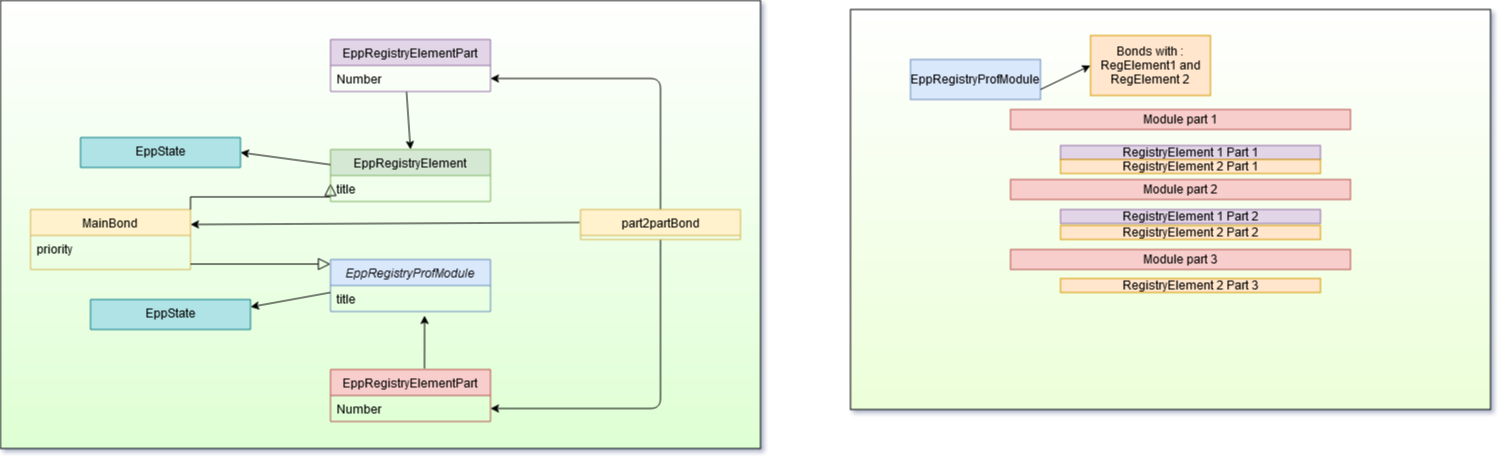

The diagram above was exported from draw.io. Its source (the exported page's mxGraphModel, read from the mxfile embedded in the PNG):
<mxGraphModel dx="1467" dy="774" grid="1" gridSize="10" guides="1" tooltips="1" connect="1" arrows="1" fold="1" page="1" pageScale="1" pageWidth="3300" pageHeight="2339" math="0" shadow="1">
  <root>
    <mxCell id="WIyWlLk6GJQsqaUBKTNV-0" />
    <mxCell id="WIyWlLk6GJQsqaUBKTNV-1" parent="WIyWlLk6GJQsqaUBKTNV-0" />
    <mxCell id="eCIBla3F7hUzTlN7e3ex-27" value="" style="rounded=0;whiteSpace=wrap;html=1;gradientColor=#DFFFD4;" vertex="1" parent="WIyWlLk6GJQsqaUBKTNV-1">
      <mxGeometry x="90" y="151" width="760" height="448" as="geometry" />
    </mxCell>
    <mxCell id="zkfFHV4jXpPFQw0GAbJ--6" value="MainBond" style="swimlane;fontStyle=0;align=center;verticalAlign=top;childLayout=stackLayout;horizontal=1;startSize=26;horizontalStack=0;resizeParent=1;resizeLast=0;collapsible=1;marginBottom=0;rounded=0;shadow=0;strokeWidth=1;fillColor=#fff2cc;strokeColor=#d6b656;" parent="WIyWlLk6GJQsqaUBKTNV-1" vertex="1">
      <mxGeometry x="120" y="360" width="160" height="60" as="geometry">
        <mxRectangle x="130" y="380" width="160" height="26" as="alternateBounds" />
      </mxGeometry>
    </mxCell>
    <mxCell id="zkfFHV4jXpPFQw0GAbJ--7" value="priority" style="text;align=left;verticalAlign=top;spacingLeft=4;spacingRight=4;overflow=hidden;rotatable=0;points=[[0,0.5],[1,0.5]];portConstraint=eastwest;" parent="zkfFHV4jXpPFQw0GAbJ--6" vertex="1">
      <mxGeometry y="26" width="160" height="26" as="geometry" />
    </mxCell>
    <mxCell id="zkfFHV4jXpPFQw0GAbJ--12" value="" style="endArrow=block;endSize=10;endFill=0;shadow=0;strokeWidth=1;rounded=0;edgeStyle=elbowEdgeStyle;elbow=vertical;" parent="WIyWlLk6GJQsqaUBKTNV-1" source="zkfFHV4jXpPFQw0GAbJ--6" target="zkfFHV4jXpPFQw0GAbJ--0" edge="1">
      <mxGeometry width="160" relative="1" as="geometry">
        <mxPoint x="200" y="203" as="sourcePoint" />
        <mxPoint x="200" y="203" as="targetPoint" />
      </mxGeometry>
    </mxCell>
    <mxCell id="zkfFHV4jXpPFQw0GAbJ--0" value="EppRegistryProfModule" style="swimlane;fontStyle=2;align=center;verticalAlign=top;childLayout=stackLayout;horizontal=1;startSize=26;horizontalStack=0;resizeParent=1;resizeLast=0;collapsible=1;marginBottom=0;rounded=0;shadow=0;strokeWidth=1;fillColor=#dae8fc;strokeColor=#6c8ebf;" parent="WIyWlLk6GJQsqaUBKTNV-1" vertex="1">
      <mxGeometry x="420" y="410" width="160" height="52" as="geometry">
        <mxRectangle x="230" y="140" width="160" height="26" as="alternateBounds" />
      </mxGeometry>
    </mxCell>
    <mxCell id="zkfFHV4jXpPFQw0GAbJ--1" value="title" style="text;align=left;verticalAlign=top;spacingLeft=4;spacingRight=4;overflow=hidden;rotatable=0;points=[[0,0.5],[1,0.5]];portConstraint=eastwest;" parent="zkfFHV4jXpPFQw0GAbJ--0" vertex="1">
      <mxGeometry y="26" width="160" height="26" as="geometry" />
    </mxCell>
    <mxCell id="eCIBla3F7hUzTlN7e3ex-3" value="" style="endArrow=block;endSize=10;endFill=0;shadow=0;strokeWidth=1;rounded=0;edgeStyle=elbowEdgeStyle;elbow=vertical;exitX=1;exitY=0;exitDx=0;exitDy=0;" edge="1" parent="WIyWlLk6GJQsqaUBKTNV-1" source="zkfFHV4jXpPFQw0GAbJ--6">
      <mxGeometry width="160" relative="1" as="geometry">
        <mxPoint x="280" y="340" as="sourcePoint" />
        <mxPoint x="420" y="334" as="targetPoint" />
      </mxGeometry>
    </mxCell>
    <mxCell id="zkfFHV4jXpPFQw0GAbJ--17" value="EppRegistryElement" style="swimlane;fontStyle=0;align=center;verticalAlign=top;childLayout=stackLayout;horizontal=1;startSize=26;horizontalStack=0;resizeParent=1;resizeLast=0;collapsible=1;marginBottom=0;rounded=0;shadow=0;strokeWidth=1;fillColor=#d5e8d4;strokeColor=#82b366;" parent="WIyWlLk6GJQsqaUBKTNV-1" vertex="1">
      <mxGeometry x="420" y="300" width="160" height="52" as="geometry">
        <mxRectangle x="550" y="140" width="160" height="26" as="alternateBounds" />
      </mxGeometry>
    </mxCell>
    <mxCell id="zkfFHV4jXpPFQw0GAbJ--18" value="title&#10;" style="text;align=left;verticalAlign=top;spacingLeft=4;spacingRight=4;overflow=hidden;rotatable=0;points=[[0,0.5],[1,0.5]];portConstraint=eastwest;" parent="zkfFHV4jXpPFQw0GAbJ--17" vertex="1">
      <mxGeometry y="26" width="160" height="22" as="geometry" />
    </mxCell>
    <mxCell id="eCIBla3F7hUzTlN7e3ex-4" value="" style="endArrow=classic;html=1;entryX=0.588;entryY=1.154;entryDx=0;entryDy=0;entryPerimeter=0;" edge="1" parent="WIyWlLk6GJQsqaUBKTNV-1" target="zkfFHV4jXpPFQw0GAbJ--1">
      <mxGeometry width="50" height="50" relative="1" as="geometry">
        <mxPoint x="514" y="519" as="sourcePoint" />
        <mxPoint x="500" y="490" as="targetPoint" />
      </mxGeometry>
    </mxCell>
    <mxCell id="eCIBla3F7hUzTlN7e3ex-8" value="" style="endArrow=classic;html=1;entryX=0.5;entryY=0;entryDx=0;entryDy=0;exitX=0.475;exitY=1;exitDx=0;exitDy=0;exitPerimeter=0;" edge="1" parent="WIyWlLk6GJQsqaUBKTNV-1" source="eCIBla3F7hUzTlN7e3ex-6" target="zkfFHV4jXpPFQw0GAbJ--17">
      <mxGeometry width="50" height="50" relative="1" as="geometry">
        <mxPoint x="640" y="240" as="sourcePoint" />
        <mxPoint x="690" y="190" as="targetPoint" />
      </mxGeometry>
    </mxCell>
    <mxCell id="eCIBla3F7hUzTlN7e3ex-5" value="EppRegistryElementPart" style="swimlane;fontStyle=0;align=center;verticalAlign=top;childLayout=stackLayout;horizontal=1;startSize=26;horizontalStack=0;resizeParent=1;resizeLast=0;collapsible=1;marginBottom=0;rounded=0;shadow=0;strokeWidth=1;fillColor=#e1d5e7;strokeColor=#9673a6;" vertex="1" parent="WIyWlLk6GJQsqaUBKTNV-1">
      <mxGeometry x="420" y="190" width="160" height="52" as="geometry">
        <mxRectangle x="340" y="380" width="170" height="26" as="alternateBounds" />
      </mxGeometry>
    </mxCell>
    <mxCell id="eCIBla3F7hUzTlN7e3ex-6" value="Number" style="text;align=left;verticalAlign=top;spacingLeft=4;spacingRight=4;overflow=hidden;rotatable=0;points=[[0,0.5],[1,0.5]];portConstraint=eastwest;" vertex="1" parent="eCIBla3F7hUzTlN7e3ex-5">
      <mxGeometry y="26" width="160" height="26" as="geometry" />
    </mxCell>
    <mxCell id="zkfFHV4jXpPFQw0GAbJ--13" value="EppRegistryElementPart" style="swimlane;fontStyle=0;align=center;verticalAlign=top;childLayout=stackLayout;horizontal=1;startSize=26;horizontalStack=0;resizeParent=1;resizeLast=0;collapsible=1;marginBottom=0;rounded=0;shadow=0;strokeWidth=1;fillColor=#f8cecc;strokeColor=#b85450;" parent="WIyWlLk6GJQsqaUBKTNV-1" vertex="1">
      <mxGeometry x="420" y="520" width="160" height="52" as="geometry">
        <mxRectangle x="340" y="380" width="170" height="26" as="alternateBounds" />
      </mxGeometry>
    </mxCell>
    <mxCell id="zkfFHV4jXpPFQw0GAbJ--14" value="Number" style="text;align=left;verticalAlign=top;spacingLeft=4;spacingRight=4;overflow=hidden;rotatable=0;points=[[0,0.5],[1,0.5]];portConstraint=eastwest;" parent="zkfFHV4jXpPFQw0GAbJ--13" vertex="1">
      <mxGeometry y="26" width="160" height="26" as="geometry" />
    </mxCell>
    <mxCell id="eCIBla3F7hUzTlN7e3ex-11" value="" style="endArrow=classic;html=1;entryX=1;entryY=0.5;entryDx=0;entryDy=0;exitX=0.5;exitY=0;exitDx=0;exitDy=0;" edge="1" parent="WIyWlLk6GJQsqaUBKTNV-1" source="eCIBla3F7hUzTlN7e3ex-9" target="eCIBla3F7hUzTlN7e3ex-6">
      <mxGeometry width="50" height="50" relative="1" as="geometry">
        <mxPoint x="750" y="350" as="sourcePoint" />
        <mxPoint x="800" y="290" as="targetPoint" />
        <Array as="points">
          <mxPoint x="750" y="229" />
        </Array>
      </mxGeometry>
    </mxCell>
    <mxCell id="eCIBla3F7hUzTlN7e3ex-12" value="" style="endArrow=classic;html=1;exitX=0.5;exitY=1;exitDx=0;exitDy=0;entryX=1;entryY=0.5;entryDx=0;entryDy=0;" edge="1" parent="WIyWlLk6GJQsqaUBKTNV-1" source="eCIBla3F7hUzTlN7e3ex-9" target="zkfFHV4jXpPFQw0GAbJ--14">
      <mxGeometry width="50" height="50" relative="1" as="geometry">
        <mxPoint x="840" y="480" as="sourcePoint" />
        <mxPoint x="890" y="430" as="targetPoint" />
        <Array as="points">
          <mxPoint x="750" y="559" />
        </Array>
      </mxGeometry>
    </mxCell>
    <mxCell id="eCIBla3F7hUzTlN7e3ex-13" value="" style="endArrow=classic;html=1;exitX=-0.006;exitY=0.269;exitDx=0;exitDy=0;exitPerimeter=0;entryX=1;entryY=0.25;entryDx=0;entryDy=0;" edge="1" parent="WIyWlLk6GJQsqaUBKTNV-1" target="zkfFHV4jXpPFQw0GAbJ--6">
      <mxGeometry width="50" height="50" relative="1" as="geometry">
        <mxPoint x="669.04" y="372.994" as="sourcePoint" />
        <mxPoint x="500" y="440" as="targetPoint" />
      </mxGeometry>
    </mxCell>
    <mxCell id="eCIBla3F7hUzTlN7e3ex-9" value="part2partBond" style="swimlane;fontStyle=0;align=center;verticalAlign=top;childLayout=stackLayout;horizontal=1;startSize=26;horizontalStack=0;resizeParent=1;resizeLast=0;collapsible=1;marginBottom=0;rounded=0;shadow=0;strokeWidth=1;fillColor=#fff2cc;strokeColor=#d6b656;" vertex="1" parent="WIyWlLk6GJQsqaUBKTNV-1">
      <mxGeometry x="670" y="360" width="160" height="30" as="geometry">
        <mxRectangle x="130" y="380" width="160" height="26" as="alternateBounds" />
      </mxGeometry>
    </mxCell>
    <mxCell id="eCIBla3F7hUzTlN7e3ex-14" value="" style="rounded=0;whiteSpace=wrap;html=1;gradientColor=#ECFFD9;" vertex="1" parent="WIyWlLk6GJQsqaUBKTNV-1">
      <mxGeometry x="940" y="160" width="640" height="400" as="geometry" />
    </mxCell>
    <mxCell id="eCIBla3F7hUzTlN7e3ex-15" value="EppRegistryProfModule" style="rounded=0;whiteSpace=wrap;html=1;fillColor=#dae8fc;strokeColor=#6c8ebf;" vertex="1" parent="WIyWlLk6GJQsqaUBKTNV-1">
      <mxGeometry x="1000" y="210" width="130" height="40" as="geometry" />
    </mxCell>
    <mxCell id="eCIBla3F7hUzTlN7e3ex-16" value="Module part 1" style="rounded=0;whiteSpace=wrap;html=1;fillColor=#f8cecc;strokeColor=#b85450;" vertex="1" parent="WIyWlLk6GJQsqaUBKTNV-1">
      <mxGeometry x="1100" y="260" width="340" height="20" as="geometry" />
    </mxCell>
    <mxCell id="eCIBla3F7hUzTlN7e3ex-17" value="Module part 2" style="rounded=0;whiteSpace=wrap;html=1;fillColor=#f8cecc;strokeColor=#b85450;" vertex="1" parent="WIyWlLk6GJQsqaUBKTNV-1">
      <mxGeometry x="1100" y="330" width="340" height="20" as="geometry" />
    </mxCell>
    <mxCell id="eCIBla3F7hUzTlN7e3ex-18" value="Module part 3" style="rounded=0;whiteSpace=wrap;html=1;fillColor=#f8cecc;strokeColor=#b85450;" vertex="1" parent="WIyWlLk6GJQsqaUBKTNV-1">
      <mxGeometry x="1100" y="400" width="340" height="20" as="geometry" />
    </mxCell>
    <mxCell id="eCIBla3F7hUzTlN7e3ex-19" value="RegistryElement 1 Part 1" style="rounded=0;whiteSpace=wrap;html=1;fillColor=#e1d5e7;strokeColor=#9673a6;" vertex="1" parent="WIyWlLk6GJQsqaUBKTNV-1">
      <mxGeometry x="1150" y="296" width="260" height="14" as="geometry" />
    </mxCell>
    <mxCell id="eCIBla3F7hUzTlN7e3ex-20" value="RegistryElement 1 Part 2" style="rounded=0;whiteSpace=wrap;html=1;fillColor=#e1d5e7;strokeColor=#9673a6;" vertex="1" parent="WIyWlLk6GJQsqaUBKTNV-1">
      <mxGeometry x="1150" y="360" width="260" height="14" as="geometry" />
    </mxCell>
    <mxCell id="eCIBla3F7hUzTlN7e3ex-22" value="Bonds with : RegElement1 and RegElement 2" style="rounded=0;whiteSpace=wrap;html=1;fillColor=#ffe6cc;strokeColor=#d79b00;" vertex="1" parent="WIyWlLk6GJQsqaUBKTNV-1">
      <mxGeometry x="1180" y="186" width="120" height="60" as="geometry" />
    </mxCell>
    <mxCell id="eCIBla3F7hUzTlN7e3ex-23" value="" style="endArrow=classic;html=1;entryX=0;entryY=0.5;entryDx=0;entryDy=0;" edge="1" parent="WIyWlLk6GJQsqaUBKTNV-1" target="eCIBla3F7hUzTlN7e3ex-22">
      <mxGeometry width="50" height="50" relative="1" as="geometry">
        <mxPoint x="1130" y="240" as="sourcePoint" />
        <mxPoint x="1180" y="190" as="targetPoint" />
      </mxGeometry>
    </mxCell>
    <mxCell id="eCIBla3F7hUzTlN7e3ex-24" value="RegistryElement 2 Part 1" style="rounded=0;whiteSpace=wrap;html=1;fillColor=#ffe6cc;strokeColor=#d79b00;" vertex="1" parent="WIyWlLk6GJQsqaUBKTNV-1">
      <mxGeometry x="1150" y="310" width="260" height="14" as="geometry" />
    </mxCell>
    <mxCell id="eCIBla3F7hUzTlN7e3ex-25" value="RegistryElement 2 Part 2" style="rounded=0;whiteSpace=wrap;html=1;fillColor=#ffe6cc;strokeColor=#d79b00;" vertex="1" parent="WIyWlLk6GJQsqaUBKTNV-1">
      <mxGeometry x="1150" y="376" width="260" height="14" as="geometry" />
    </mxCell>
    <mxCell id="eCIBla3F7hUzTlN7e3ex-26" value="RegistryElement 2 Part 3" style="rounded=0;whiteSpace=wrap;html=1;fillColor=#ffe6cc;strokeColor=#d79b00;" vertex="1" parent="WIyWlLk6GJQsqaUBKTNV-1">
      <mxGeometry x="1150" y="429" width="260" height="14" as="geometry" />
    </mxCell>
    <mxCell id="eCIBla3F7hUzTlN7e3ex-31" value="EppState" style="swimlane;fontStyle=0;align=center;verticalAlign=top;childLayout=stackLayout;horizontal=1;startSize=50;horizontalStack=0;resizeParent=1;resizeLast=0;collapsible=1;marginBottom=0;rounded=0;shadow=0;strokeWidth=1;fillColor=#b0e3e6;strokeColor=#0e8088;" vertex="1" parent="WIyWlLk6GJQsqaUBKTNV-1">
      <mxGeometry x="180" y="450" width="160" height="30" as="geometry">
        <mxRectangle x="340" y="380" width="170" height="26" as="alternateBounds" />
      </mxGeometry>
    </mxCell>
    <mxCell id="eCIBla3F7hUzTlN7e3ex-29" value="EppState" style="swimlane;fontStyle=0;align=center;verticalAlign=top;childLayout=stackLayout;horizontal=1;startSize=50;horizontalStack=0;resizeParent=1;resizeLast=0;collapsible=1;marginBottom=0;rounded=0;shadow=0;strokeWidth=1;fillColor=#b0e3e6;strokeColor=#0e8088;" vertex="1" parent="WIyWlLk6GJQsqaUBKTNV-1">
      <mxGeometry x="170" y="288" width="160" height="30" as="geometry">
        <mxRectangle x="340" y="380" width="170" height="26" as="alternateBounds" />
      </mxGeometry>
    </mxCell>
    <mxCell id="eCIBla3F7hUzTlN7e3ex-33" value="" style="endArrow=classic;html=1;entryX=1;entryY=0.5;entryDx=0;entryDy=0;" edge="1" parent="WIyWlLk6GJQsqaUBKTNV-1" source="zkfFHV4jXpPFQw0GAbJ--17" target="eCIBla3F7hUzTlN7e3ex-29">
      <mxGeometry width="50" height="50" relative="1" as="geometry">
        <mxPoint x="360" y="310" as="sourcePoint" />
        <mxPoint x="410" y="260" as="targetPoint" />
      </mxGeometry>
    </mxCell>
    <mxCell id="eCIBla3F7hUzTlN7e3ex-34" value="" style="endArrow=classic;html=1;entryX=1;entryY=0.25;entryDx=0;entryDy=0;" edge="1" parent="WIyWlLk6GJQsqaUBKTNV-1" target="eCIBla3F7hUzTlN7e3ex-31">
      <mxGeometry width="50" height="50" relative="1" as="geometry">
        <mxPoint x="420" y="442.99647058823535" as="sourcePoint" />
        <mxPoint x="330" y="430.82" as="targetPoint" />
      </mxGeometry>
    </mxCell>
  </root>
</mxGraphModel>